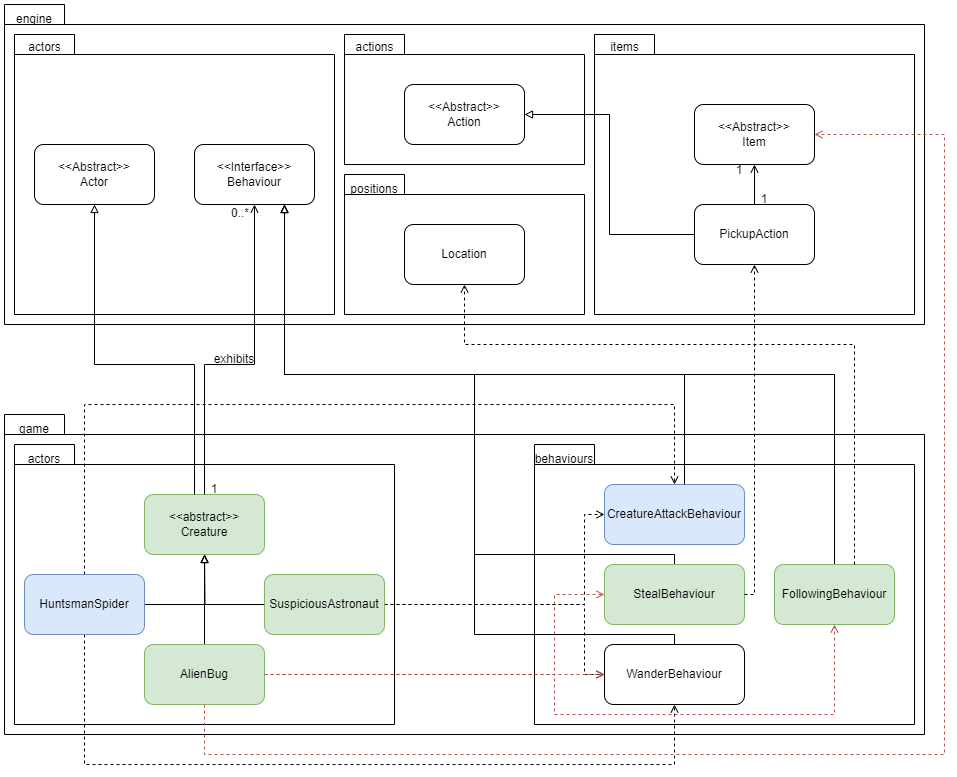

The diagram above was exported from draw.io. Its source (the exported page's mxGraphModel, read from the mxfile embedded in the PNG):
<mxGraphModel dx="1434" dy="746" grid="1" gridSize="10" guides="1" tooltips="1" connect="1" arrows="1" fold="1" page="1" pageScale="1" pageWidth="1067" pageHeight="800" math="0" shadow="0">
  <root>
    <mxCell id="0" />
    <mxCell id="1" parent="0" />
    <mxCell id="0Dl5xy9ZgVg4yFPH8Bgs-1" value="" style="shape=folder;fontStyle=1;spacingTop=10;tabWidth=60;tabHeight=20;tabPosition=left;html=1;whiteSpace=wrap;" parent="1" vertex="1">
      <mxGeometry x="80" y="20" width="920" height="320" as="geometry" />
    </mxCell>
    <mxCell id="0Dl5xy9ZgVg4yFPH8Bgs-2" value="" style="shape=folder;fontStyle=1;spacingTop=10;tabWidth=60;tabHeight=20;tabPosition=left;html=1;whiteSpace=wrap;movable=1;resizable=1;rotatable=1;deletable=1;editable=1;locked=0;connectable=1;" parent="1" vertex="1">
      <mxGeometry x="80" y="430" width="920" height="320" as="geometry" />
    </mxCell>
    <mxCell id="0Dl5xy9ZgVg4yFPH8Bgs-3" value="engine" style="text;html=1;align=center;verticalAlign=middle;whiteSpace=wrap;rounded=0;" parent="1" vertex="1">
      <mxGeometry x="80" y="20" width="60" height="30" as="geometry" />
    </mxCell>
    <mxCell id="0Dl5xy9ZgVg4yFPH8Bgs-4" value="game" style="text;html=1;align=center;verticalAlign=middle;whiteSpace=wrap;rounded=0;" parent="1" vertex="1">
      <mxGeometry x="80" y="430" width="60" height="30" as="geometry" />
    </mxCell>
    <mxCell id="0Dl5xy9ZgVg4yFPH8Bgs-5" value="" style="shape=folder;fontStyle=1;spacingTop=10;tabWidth=60;tabHeight=20;tabPosition=left;html=1;whiteSpace=wrap;movable=1;resizable=1;rotatable=1;deletable=1;editable=1;locked=0;connectable=1;" parent="1" vertex="1">
      <mxGeometry x="90" y="460" width="380" height="280" as="geometry" />
    </mxCell>
    <mxCell id="0Dl5xy9ZgVg4yFPH8Bgs-6" value="" style="shape=folder;fontStyle=1;spacingTop=10;tabWidth=60;tabHeight=20;tabPosition=left;html=1;whiteSpace=wrap;movable=1;resizable=1;rotatable=1;deletable=1;editable=1;locked=0;connectable=1;" parent="1" vertex="1">
      <mxGeometry x="610" y="460" width="380" height="280" as="geometry" />
    </mxCell>
    <mxCell id="0Dl5xy9ZgVg4yFPH8Bgs-8" value="actors" style="text;html=1;align=center;verticalAlign=middle;whiteSpace=wrap;rounded=0;" parent="1" vertex="1">
      <mxGeometry x="90" y="460" width="60" height="30" as="geometry" />
    </mxCell>
    <mxCell id="0Dl5xy9ZgVg4yFPH8Bgs-9" value="behaviours" style="text;html=1;align=center;verticalAlign=middle;whiteSpace=wrap;rounded=0;" parent="1" vertex="1">
      <mxGeometry x="610" y="460" width="60" height="30" as="geometry" />
    </mxCell>
    <mxCell id="0Dl5xy9ZgVg4yFPH8Bgs-10" value="&amp;lt;&amp;lt;abstract&amp;gt;&amp;gt;&lt;div&gt;Creature&lt;/div&gt;" style="rounded=1;whiteSpace=wrap;html=1;fillColor=#d5e8d4;strokeColor=#82b366;" parent="1" vertex="1">
      <mxGeometry x="220" y="510" width="120" height="60" as="geometry" />
    </mxCell>
    <mxCell id="0Dl5xy9ZgVg4yFPH8Bgs-15" style="edgeStyle=orthogonalEdgeStyle;rounded=0;orthogonalLoop=1;jettySize=auto;html=1;entryX=0.5;entryY=1;entryDx=0;entryDy=0;endArrow=block;endFill=0;" parent="1" source="0Dl5xy9ZgVg4yFPH8Bgs-11" target="0Dl5xy9ZgVg4yFPH8Bgs-10" edge="1">
      <mxGeometry relative="1" as="geometry">
        <Array as="points">
          <mxPoint x="280" y="620" />
        </Array>
      </mxGeometry>
    </mxCell>
    <mxCell id="0Dl5xy9ZgVg4yFPH8Bgs-25" style="edgeStyle=orthogonalEdgeStyle;rounded=0;orthogonalLoop=1;jettySize=auto;html=1;entryX=0.5;entryY=1;entryDx=0;entryDy=0;dashed=1;endArrow=open;endFill=0;" parent="1" source="0Dl5xy9ZgVg4yFPH8Bgs-11" target="0Dl5xy9ZgVg4yFPH8Bgs-20" edge="1">
      <mxGeometry relative="1" as="geometry">
        <Array as="points">
          <mxPoint x="160" y="780" />
          <mxPoint x="750" y="780" />
        </Array>
      </mxGeometry>
    </mxCell>
    <mxCell id="0Dl5xy9ZgVg4yFPH8Bgs-26" style="edgeStyle=orthogonalEdgeStyle;rounded=0;orthogonalLoop=1;jettySize=auto;html=1;entryX=0.5;entryY=0;entryDx=0;entryDy=0;dashed=1;endArrow=open;endFill=0;" parent="1" source="0Dl5xy9ZgVg4yFPH8Bgs-11" target="0Dl5xy9ZgVg4yFPH8Bgs-18" edge="1">
      <mxGeometry relative="1" as="geometry">
        <Array as="points">
          <mxPoint x="160" y="420" />
          <mxPoint x="750" y="420" />
        </Array>
      </mxGeometry>
    </mxCell>
    <mxCell id="0Dl5xy9ZgVg4yFPH8Bgs-11" value="HuntsmanSpider" style="rounded=1;whiteSpace=wrap;html=1;fillColor=#dae8fc;strokeColor=#6c8ebf;" parent="1" vertex="1">
      <mxGeometry x="100" y="590" width="120" height="60" as="geometry" />
    </mxCell>
    <mxCell id="0Dl5xy9ZgVg4yFPH8Bgs-16" style="edgeStyle=orthogonalEdgeStyle;rounded=0;orthogonalLoop=1;jettySize=auto;html=1;endArrow=block;endFill=0;" parent="1" source="0Dl5xy9ZgVg4yFPH8Bgs-12" edge="1">
      <mxGeometry relative="1" as="geometry">
        <mxPoint x="280" y="570" as="targetPoint" />
      </mxGeometry>
    </mxCell>
    <mxCell id="0Dl5xy9ZgVg4yFPH8Bgs-23" style="edgeStyle=orthogonalEdgeStyle;rounded=0;orthogonalLoop=1;jettySize=auto;html=1;entryX=0;entryY=0.5;entryDx=0;entryDy=0;dashed=1;endArrow=open;endFill=0;" parent="1" source="0Dl5xy9ZgVg4yFPH8Bgs-12" target="0Dl5xy9ZgVg4yFPH8Bgs-20" edge="1">
      <mxGeometry relative="1" as="geometry">
        <Array as="points">
          <mxPoint x="660" y="620" />
          <mxPoint x="660" y="690" />
        </Array>
      </mxGeometry>
    </mxCell>
    <mxCell id="0Dl5xy9ZgVg4yFPH8Bgs-24" style="edgeStyle=orthogonalEdgeStyle;rounded=0;orthogonalLoop=1;jettySize=auto;html=1;entryX=0;entryY=0.5;entryDx=0;entryDy=0;dashed=1;endArrow=open;endFill=0;" parent="1" source="0Dl5xy9ZgVg4yFPH8Bgs-12" target="0Dl5xy9ZgVg4yFPH8Bgs-18" edge="1">
      <mxGeometry relative="1" as="geometry">
        <Array as="points">
          <mxPoint x="660" y="620" />
          <mxPoint x="660" y="530" />
        </Array>
      </mxGeometry>
    </mxCell>
    <mxCell id="0Dl5xy9ZgVg4yFPH8Bgs-12" value="SuspiciousAstronaut" style="rounded=1;whiteSpace=wrap;html=1;fillColor=#d5e8d4;strokeColor=#82b366;" parent="1" vertex="1">
      <mxGeometry x="340" y="590" width="120" height="60" as="geometry" />
    </mxCell>
    <mxCell id="0Dl5xy9ZgVg4yFPH8Bgs-17" style="edgeStyle=orthogonalEdgeStyle;rounded=0;orthogonalLoop=1;jettySize=auto;html=1;endArrow=block;endFill=0;" parent="1" source="0Dl5xy9ZgVg4yFPH8Bgs-13" edge="1">
      <mxGeometry relative="1" as="geometry">
        <mxPoint x="280" y="570" as="targetPoint" />
      </mxGeometry>
    </mxCell>
    <mxCell id="0Dl5xy9ZgVg4yFPH8Bgs-21" style="edgeStyle=orthogonalEdgeStyle;rounded=0;orthogonalLoop=1;jettySize=auto;html=1;entryX=0;entryY=0.5;entryDx=0;entryDy=0;dashed=1;endArrow=open;endFill=0;fillColor=#f8cecc;strokeColor=#b85450;" parent="1" source="0Dl5xy9ZgVg4yFPH8Bgs-13" target="0Dl5xy9ZgVg4yFPH8Bgs-20" edge="1">
      <mxGeometry relative="1" as="geometry" />
    </mxCell>
    <mxCell id="0Dl5xy9ZgVg4yFPH8Bgs-22" style="edgeStyle=orthogonalEdgeStyle;rounded=0;orthogonalLoop=1;jettySize=auto;html=1;entryX=0;entryY=0.5;entryDx=0;entryDy=0;dashed=1;endArrow=open;endFill=0;fillColor=#f8cecc;strokeColor=#b85450;" parent="1" source="0Dl5xy9ZgVg4yFPH8Bgs-13" target="0Dl5xy9ZgVg4yFPH8Bgs-19" edge="1">
      <mxGeometry relative="1" as="geometry">
        <Array as="points">
          <mxPoint x="630" y="690" />
          <mxPoint x="630" y="610" />
        </Array>
      </mxGeometry>
    </mxCell>
    <mxCell id="4sNwmAW-MjHSZnKoHiyB-2" style="edgeStyle=orthogonalEdgeStyle;rounded=0;orthogonalLoop=1;jettySize=auto;html=1;entryX=0.5;entryY=1;entryDx=0;entryDy=0;dashed=1;endArrow=open;endFill=0;fillColor=#f8cecc;strokeColor=#b85450;" parent="1" source="0Dl5xy9ZgVg4yFPH8Bgs-13" target="4sNwmAW-MjHSZnKoHiyB-1" edge="1">
      <mxGeometry relative="1" as="geometry">
        <Array as="points">
          <mxPoint x="630" y="690" />
          <mxPoint x="630" y="730" />
          <mxPoint x="910" y="730" />
        </Array>
      </mxGeometry>
    </mxCell>
    <mxCell id="0Dl5xy9ZgVg4yFPH8Bgs-13" value="AlienBug" style="rounded=1;whiteSpace=wrap;html=1;fillColor=#d5e8d4;strokeColor=#82b366;" parent="1" vertex="1">
      <mxGeometry x="220" y="660" width="120" height="60" as="geometry" />
    </mxCell>
    <mxCell id="0Dl5xy9ZgVg4yFPH8Bgs-18" value="CreatureAttackBehaviour" style="rounded=1;whiteSpace=wrap;html=1;fillColor=#dae8fc;strokeColor=#6c8ebf;" parent="1" vertex="1">
      <mxGeometry x="680" y="500" width="140" height="60" as="geometry" />
    </mxCell>
    <mxCell id="oNlzj-af2xZlFVGtBieD-15" style="edgeStyle=orthogonalEdgeStyle;rounded=0;orthogonalLoop=1;jettySize=auto;html=1;entryX=0.75;entryY=1;entryDx=0;entryDy=0;endArrow=block;endFill=0;" edge="1" parent="1" source="0Dl5xy9ZgVg4yFPH8Bgs-19" target="0Dl5xy9ZgVg4yFPH8Bgs-38">
      <mxGeometry relative="1" as="geometry">
        <Array as="points">
          <mxPoint x="750" y="570" />
          <mxPoint x="550" y="570" />
          <mxPoint x="550" y="390" />
          <mxPoint x="360" y="390" />
        </Array>
      </mxGeometry>
    </mxCell>
    <mxCell id="0Dl5xy9ZgVg4yFPH8Bgs-19" value="StealBehaviour" style="rounded=1;whiteSpace=wrap;html=1;fillColor=#d5e8d4;strokeColor=#82b366;" parent="1" vertex="1">
      <mxGeometry x="680" y="580" width="140" height="60" as="geometry" />
    </mxCell>
    <mxCell id="0Dl5xy9ZgVg4yFPH8Bgs-20" value="WanderBehaviour" style="rounded=1;whiteSpace=wrap;html=1;" parent="1" vertex="1">
      <mxGeometry x="680" y="660" width="140" height="60" as="geometry" />
    </mxCell>
    <mxCell id="0Dl5xy9ZgVg4yFPH8Bgs-27" value="" style="shape=folder;fontStyle=1;spacingTop=10;tabWidth=60;tabHeight=20;tabPosition=left;html=1;whiteSpace=wrap;movable=0;resizable=0;rotatable=0;deletable=0;editable=0;locked=1;connectable=0;" parent="1" vertex="1">
      <mxGeometry x="90" y="50" width="320" height="280" as="geometry" />
    </mxCell>
    <mxCell id="0Dl5xy9ZgVg4yFPH8Bgs-28" value="" style="shape=folder;fontStyle=1;spacingTop=10;tabWidth=60;tabHeight=20;tabPosition=left;html=1;whiteSpace=wrap;movable=1;resizable=1;rotatable=1;deletable=1;editable=1;locked=0;connectable=1;" parent="1" vertex="1">
      <mxGeometry x="420" y="50" width="240" height="130" as="geometry" />
    </mxCell>
    <mxCell id="0Dl5xy9ZgVg4yFPH8Bgs-32" value="" style="shape=folder;fontStyle=1;spacingTop=10;tabWidth=60;tabHeight=20;tabPosition=left;html=1;whiteSpace=wrap;movable=0;resizable=0;rotatable=0;deletable=0;editable=0;locked=1;connectable=0;" parent="1" vertex="1">
      <mxGeometry x="670" y="50" width="320" height="280" as="geometry" />
    </mxCell>
    <mxCell id="0Dl5xy9ZgVg4yFPH8Bgs-33" value="&lt;span style=&quot;font-weight: normal;&quot;&gt;actions&lt;/span&gt;" style="text;align=center;fontStyle=1;verticalAlign=middle;spacingLeft=3;spacingRight=3;strokeColor=none;rotatable=0;points=[[0,0.5],[1,0.5]];portConstraint=eastwest;html=1;" parent="1" vertex="1">
      <mxGeometry x="410" y="50" width="80" height="26" as="geometry" />
    </mxCell>
    <mxCell id="0Dl5xy9ZgVg4yFPH8Bgs-34" value="&lt;span style=&quot;font-weight: normal;&quot;&gt;actors&lt;/span&gt;" style="text;align=center;fontStyle=1;verticalAlign=middle;spacingLeft=3;spacingRight=3;strokeColor=none;rotatable=0;points=[[0,0.5],[1,0.5]];portConstraint=eastwest;html=1;" parent="1" vertex="1">
      <mxGeometry x="80" y="50" width="80" height="26" as="geometry" />
    </mxCell>
    <mxCell id="0Dl5xy9ZgVg4yFPH8Bgs-35" value="&lt;span style=&quot;font-weight: normal;&quot;&gt;items&lt;/span&gt;" style="text;align=center;fontStyle=1;verticalAlign=middle;spacingLeft=3;spacingRight=3;strokeColor=none;rotatable=0;points=[[0,0.5],[1,0.5]];portConstraint=eastwest;html=1;" parent="1" vertex="1">
      <mxGeometry x="660" y="50" width="80" height="26" as="geometry" />
    </mxCell>
    <mxCell id="0Dl5xy9ZgVg4yFPH8Bgs-36" value="&amp;lt;&amp;lt;Abstract&amp;gt;&amp;gt;&lt;br&gt;Action" style="rounded=1;whiteSpace=wrap;html=1;" parent="1" vertex="1">
      <mxGeometry x="480" y="100" width="120" height="60" as="geometry" />
    </mxCell>
    <mxCell id="0Dl5xy9ZgVg4yFPH8Bgs-37" value="&amp;lt;&amp;lt;Abstract&amp;gt;&amp;gt;&lt;br&gt;Actor" style="rounded=1;whiteSpace=wrap;html=1;" parent="1" vertex="1">
      <mxGeometry x="110" y="160" width="120" height="60" as="geometry" />
    </mxCell>
    <mxCell id="0Dl5xy9ZgVg4yFPH8Bgs-38" value="&amp;lt;&amp;lt;Interface&amp;gt;&amp;gt;&lt;div&gt;Behaviour&lt;/div&gt;" style="rounded=1;whiteSpace=wrap;html=1;" parent="1" vertex="1">
      <mxGeometry x="270" y="160" width="120" height="60" as="geometry" />
    </mxCell>
    <mxCell id="oNlzj-af2xZlFVGtBieD-20" style="edgeStyle=orthogonalEdgeStyle;rounded=0;orthogonalLoop=1;jettySize=auto;html=1;entryX=1;entryY=0.5;entryDx=0;entryDy=0;endArrow=block;endFill=0;" edge="1" parent="1" source="0Dl5xy9ZgVg4yFPH8Bgs-40" target="0Dl5xy9ZgVg4yFPH8Bgs-36">
      <mxGeometry relative="1" as="geometry" />
    </mxCell>
    <mxCell id="oNlzj-af2xZlFVGtBieD-21" style="edgeStyle=orthogonalEdgeStyle;rounded=0;orthogonalLoop=1;jettySize=auto;html=1;entryX=0.5;entryY=1;entryDx=0;entryDy=0;endArrow=open;endFill=0;" edge="1" parent="1" source="0Dl5xy9ZgVg4yFPH8Bgs-40" target="0Dl5xy9ZgVg4yFPH8Bgs-41">
      <mxGeometry relative="1" as="geometry" />
    </mxCell>
    <mxCell id="0Dl5xy9ZgVg4yFPH8Bgs-40" value="PickupAction" style="rounded=1;whiteSpace=wrap;html=1;" parent="1" vertex="1">
      <mxGeometry x="770" y="220" width="120" height="60" as="geometry" />
    </mxCell>
    <mxCell id="0Dl5xy9ZgVg4yFPH8Bgs-41" value="&amp;lt;&amp;lt;Abstract&amp;gt;&amp;gt;&lt;br&gt;Item" style="rounded=1;whiteSpace=wrap;html=1;" parent="1" vertex="1">
      <mxGeometry x="770" y="120" width="120" height="60" as="geometry" />
    </mxCell>
    <mxCell id="oNlzj-af2xZlFVGtBieD-17" style="edgeStyle=orthogonalEdgeStyle;rounded=0;orthogonalLoop=1;jettySize=auto;html=1;entryX=0.75;entryY=1;entryDx=0;entryDy=0;endArrow=block;endFill=0;" edge="1" parent="1" source="4sNwmAW-MjHSZnKoHiyB-1" target="0Dl5xy9ZgVg4yFPH8Bgs-38">
      <mxGeometry relative="1" as="geometry">
        <Array as="points">
          <mxPoint x="910" y="390" />
          <mxPoint x="360" y="390" />
        </Array>
      </mxGeometry>
    </mxCell>
    <mxCell id="4sNwmAW-MjHSZnKoHiyB-1" value="FollowingBehaviour" style="rounded=1;whiteSpace=wrap;html=1;fillColor=#d5e8d4;strokeColor=#82b366;" parent="1" vertex="1">
      <mxGeometry x="850" y="580" width="120" height="60" as="geometry" />
    </mxCell>
    <mxCell id="oNlzj-af2xZlFVGtBieD-12" style="edgeStyle=orthogonalEdgeStyle;rounded=0;orthogonalLoop=1;jettySize=auto;html=1;entryX=0.5;entryY=1;entryDx=0;entryDy=0;endArrow=block;endFill=0;" edge="1" parent="1" source="0Dl5xy9ZgVg4yFPH8Bgs-10" target="0Dl5xy9ZgVg4yFPH8Bgs-37">
      <mxGeometry relative="1" as="geometry">
        <Array as="points">
          <mxPoint x="270" y="380" />
          <mxPoint x="170" y="380" />
        </Array>
      </mxGeometry>
    </mxCell>
    <mxCell id="oNlzj-af2xZlFVGtBieD-13" style="edgeStyle=orthogonalEdgeStyle;rounded=0;orthogonalLoop=1;jettySize=auto;html=1;entryX=0.5;entryY=1;entryDx=0;entryDy=0;endArrow=open;endFill=0;" edge="1" parent="1" source="0Dl5xy9ZgVg4yFPH8Bgs-10" target="0Dl5xy9ZgVg4yFPH8Bgs-38">
      <mxGeometry relative="1" as="geometry">
        <Array as="points">
          <mxPoint x="280" y="380" />
          <mxPoint x="330" y="380" />
        </Array>
      </mxGeometry>
    </mxCell>
    <mxCell id="oNlzj-af2xZlFVGtBieD-14" style="edgeStyle=orthogonalEdgeStyle;rounded=0;orthogonalLoop=1;jettySize=auto;html=1;entryX=0.75;entryY=1;entryDx=0;entryDy=0;endArrow=block;endFill=0;" edge="1" parent="1" source="0Dl5xy9ZgVg4yFPH8Bgs-18" target="0Dl5xy9ZgVg4yFPH8Bgs-38">
      <mxGeometry relative="1" as="geometry">
        <Array as="points">
          <mxPoint x="760" y="390" />
          <mxPoint x="360" y="390" />
        </Array>
      </mxGeometry>
    </mxCell>
    <mxCell id="oNlzj-af2xZlFVGtBieD-16" style="edgeStyle=orthogonalEdgeStyle;rounded=0;orthogonalLoop=1;jettySize=auto;html=1;entryX=0.75;entryY=1;entryDx=0;entryDy=0;endArrow=block;endFill=0;" edge="1" parent="1" source="0Dl5xy9ZgVg4yFPH8Bgs-20" target="0Dl5xy9ZgVg4yFPH8Bgs-38">
      <mxGeometry relative="1" as="geometry">
        <Array as="points">
          <mxPoint x="750" y="650" />
          <mxPoint x="550" y="650" />
          <mxPoint x="550" y="390" />
          <mxPoint x="360" y="390" />
        </Array>
      </mxGeometry>
    </mxCell>
    <mxCell id="oNlzj-af2xZlFVGtBieD-18" style="edgeStyle=orthogonalEdgeStyle;rounded=0;orthogonalLoop=1;jettySize=auto;html=1;entryX=0.5;entryY=1;entryDx=0;entryDy=0;dashed=1;endArrow=open;endFill=0;" edge="1" parent="1" source="0Dl5xy9ZgVg4yFPH8Bgs-19" target="0Dl5xy9ZgVg4yFPH8Bgs-40">
      <mxGeometry relative="1" as="geometry">
        <Array as="points">
          <mxPoint x="830" y="610" />
        </Array>
      </mxGeometry>
    </mxCell>
    <mxCell id="oNlzj-af2xZlFVGtBieD-19" value="" style="shape=folder;fontStyle=1;spacingTop=10;tabWidth=60;tabHeight=20;tabPosition=left;html=1;whiteSpace=wrap;movable=1;resizable=1;rotatable=1;deletable=1;editable=1;locked=0;connectable=1;" vertex="1" parent="1">
      <mxGeometry x="420" y="190" width="240" height="140" as="geometry" />
    </mxCell>
    <mxCell id="oNlzj-af2xZlFVGtBieD-22" value="positions" style="text;html=1;align=center;verticalAlign=middle;whiteSpace=wrap;rounded=0;" vertex="1" parent="1">
      <mxGeometry x="420" y="190" width="60" height="30" as="geometry" />
    </mxCell>
    <mxCell id="oNlzj-af2xZlFVGtBieD-23" value="Location" style="rounded=1;whiteSpace=wrap;html=1;" vertex="1" parent="1">
      <mxGeometry x="480" y="240" width="120" height="60" as="geometry" />
    </mxCell>
    <mxCell id="oNlzj-af2xZlFVGtBieD-24" style="edgeStyle=orthogonalEdgeStyle;rounded=0;orthogonalLoop=1;jettySize=auto;html=1;entryX=0.5;entryY=1;entryDx=0;entryDy=0;endArrow=open;endFill=0;dashed=1;" edge="1" parent="1" source="4sNwmAW-MjHSZnKoHiyB-1" target="oNlzj-af2xZlFVGtBieD-23">
      <mxGeometry relative="1" as="geometry">
        <Array as="points">
          <mxPoint x="930" y="360" />
          <mxPoint x="540" y="360" />
        </Array>
      </mxGeometry>
    </mxCell>
    <mxCell id="oNlzj-af2xZlFVGtBieD-25" value="exhibits" style="text;html=1;align=center;verticalAlign=middle;whiteSpace=wrap;rounded=0;" vertex="1" parent="1">
      <mxGeometry x="280" y="360" width="60" height="30" as="geometry" />
    </mxCell>
    <mxCell id="oNlzj-af2xZlFVGtBieD-26" value="1" style="text;html=1;align=center;verticalAlign=middle;whiteSpace=wrap;rounded=0;" vertex="1" parent="1">
      <mxGeometry x="260" y="490" width="60" height="30" as="geometry" />
    </mxCell>
    <mxCell id="oNlzj-af2xZlFVGtBieD-27" value="0..*" style="text;html=1;align=center;verticalAlign=middle;whiteSpace=wrap;rounded=0;" vertex="1" parent="1">
      <mxGeometry x="286" y="214" width="60" height="30" as="geometry" />
    </mxCell>
    <mxCell id="oNlzj-af2xZlFVGtBieD-28" value="1" style="text;html=1;align=center;verticalAlign=middle;whiteSpace=wrap;rounded=0;" vertex="1" parent="1">
      <mxGeometry x="810" y="200" width="60" height="30" as="geometry" />
    </mxCell>
    <mxCell id="oNlzj-af2xZlFVGtBieD-29" value="1" style="text;html=1;align=center;verticalAlign=middle;whiteSpace=wrap;rounded=0;" vertex="1" parent="1">
      <mxGeometry x="785" y="171" width="60" height="30" as="geometry" />
    </mxCell>
    <mxCell id="oNlzj-af2xZlFVGtBieD-31" style="edgeStyle=orthogonalEdgeStyle;rounded=0;orthogonalLoop=1;jettySize=auto;html=1;entryX=1;entryY=0.5;entryDx=0;entryDy=0;endArrow=open;endFill=0;dashed=1;fillColor=#f8cecc;strokeColor=#b85450;" edge="1" parent="1" source="0Dl5xy9ZgVg4yFPH8Bgs-13" target="0Dl5xy9ZgVg4yFPH8Bgs-41">
      <mxGeometry relative="1" as="geometry">
        <Array as="points">
          <mxPoint x="280" y="770" />
          <mxPoint x="1020" y="770" />
          <mxPoint x="1020" y="150" />
        </Array>
      </mxGeometry>
    </mxCell>
  </root>
</mxGraphModel>